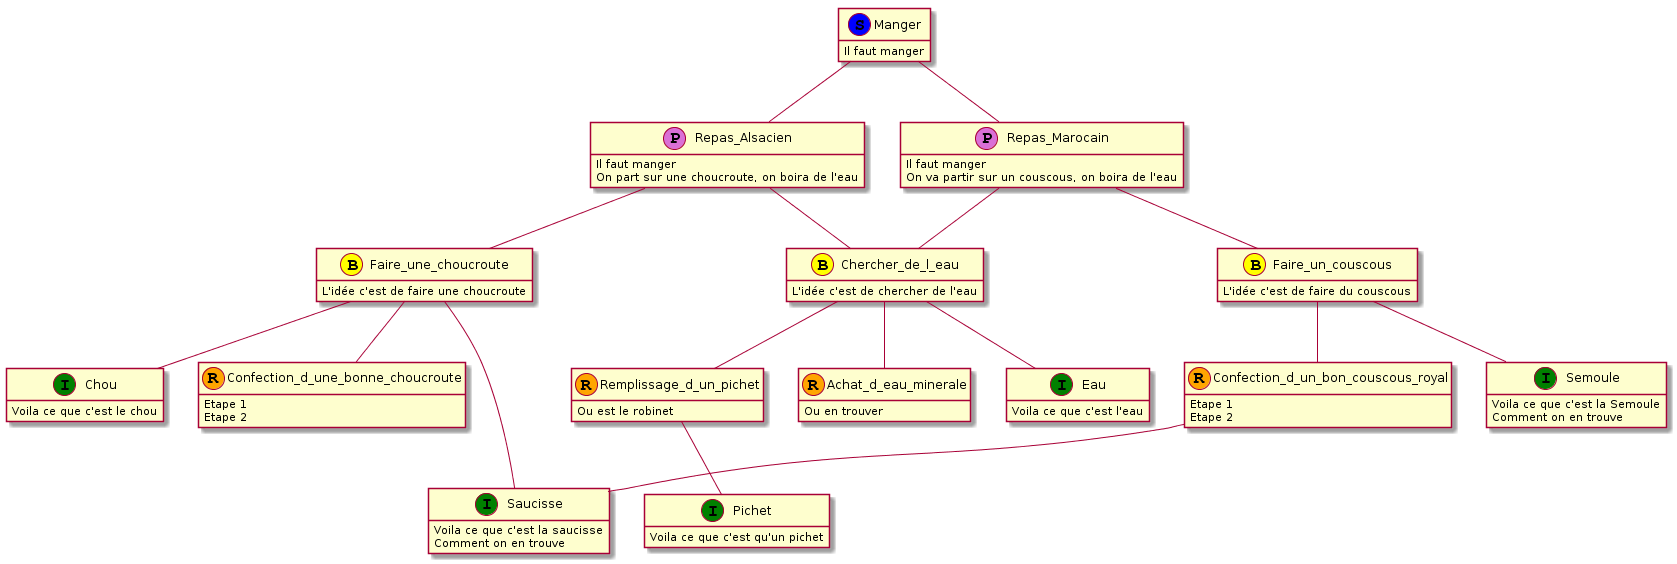

The diagram above was rendered by PlantUML. Its source (embedded in the PNG):
@startuml
class Manger << (S, blue ) >>{
Il faut manger
}
class Repas_Marocain << (P, orchid ) >>{
Il faut manger
On va partir sur un couscous, on boira de l'eau
}
class Repas_Alsacien << (P, orchid ) >>{
Il faut manger
On part sur une choucroute, on boira de l'eau
}
class Faire_un_couscous << (B, yellow ) >>{
L'idée c'est de faire du couscous
}
class Chercher_de_l_eau << (B, yellow ) >>{
L'idée c'est de chercher de l'eau
}
class Faire_une_choucroute << (B, yellow ) >>{
L'idée c'est de faire une choucroute
}
class Semoule << (I, green ) >>{
Voila ce que c'est la Semoule
Comment on en trouve
}
class Saucisse << (I, green ) >>{
Voila ce que c'est la saucisse
Comment on en trouve
}
class Eau << (I, green ) >>{
Voila ce que c'est l'eau
}
class Chou << (I, green ) >>{
Voila ce que c'est le chou
}
class Pichet << (I, green ) >>{
Voila ce que c'est qu'un pichet
}
class Confection_d_un_bon_couscous_royal << (R, orange ) >>{
Etape 1 
Etape 2
}
class Remplissage_d_un_pichet << (R, orange ) >>{
Ou est le robinet
}
class Achat_d_eau_minerale << (R, orange ) >>{
Ou en trouver
}
class Confection_d_une_bonne_choucroute << (R, orange ) >>{
Etape 1
Etape 2
}
Manger -- Repas_Marocain
Manger -- Repas_Alsacien

Repas_Marocain -- Chercher_de_l_eau
Repas_Marocain -- Faire_un_couscous
Repas_Alsacien -- Faire_une_choucroute
Repas_Alsacien -- Chercher_de_l_eau
Chercher_de_l_eau -- Remplissage_d_un_pichet
Chercher_de_l_eau -- Achat_d_eau_minerale
Faire_un_couscous -- Confection_d_un_bon_couscous_royal
Faire_une_choucroute -- Confection_d_une_bonne_choucroute
Chercher_de_l_eau -- Eau
Faire_un_couscous --Semoule
Confection_d_un_bon_couscous_royal -- Saucisse
Faire_une_choucroute -- Saucisse
Faire_une_choucroute -- Chou
Remplissage_d_un_pichet -- Pichet
hide methods
@enduml